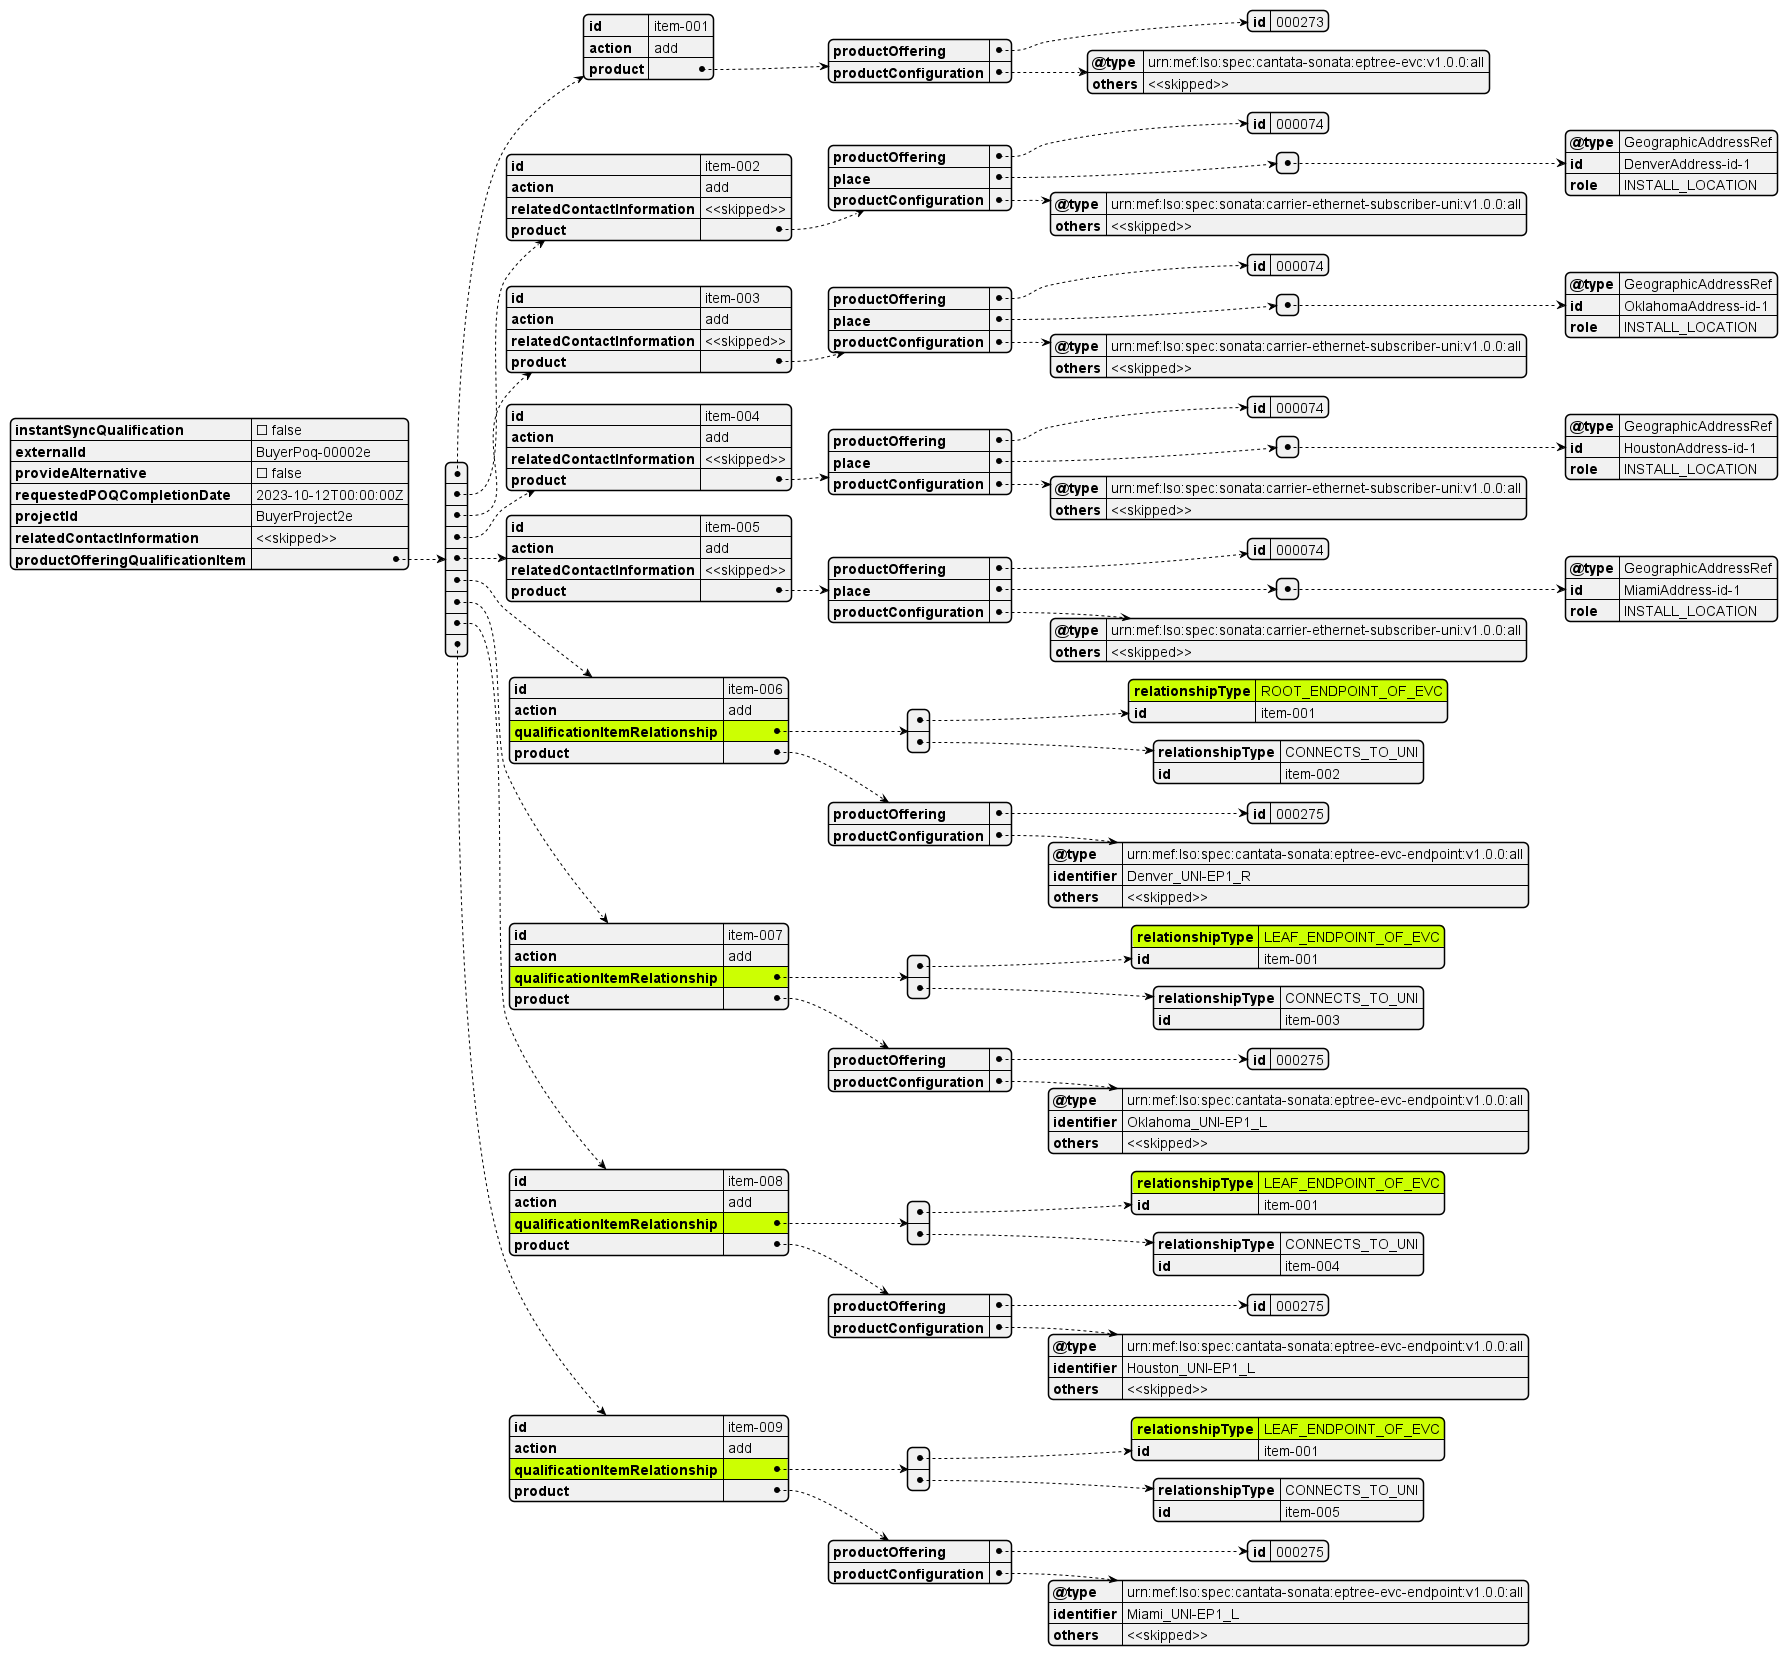

The diagram above was rendered by PlantUML. Its source (embedded in the PNG):
@startjson

#highlight "productOfferingQualificationItem" / "5" / "qualificationItemRelationship" 
#highlight "productOfferingQualificationItem" / "5" / "qualificationItemRelationship" / "0" / "relationshipType" 
#highlight "productOfferingQualificationItem" / "6" / "qualificationItemRelationship" 
#highlight "productOfferingQualificationItem" / "6" / "qualificationItemRelationship" / "0" / "relationshipType" 
#highlight "productOfferingQualificationItem" / "7" / "qualificationItemRelationship" 
#highlight "productOfferingQualificationItem" / "7" / "qualificationItemRelationship" / "0" / "relationshipType" 
#highlight "productOfferingQualificationItem" / "8" / "qualificationItemRelationship" 
#highlight "productOfferingQualificationItem" / "8" / "qualificationItemRelationship" / "0" / "relationshipType" 

{
  "instantSyncQualification": false,
  "externalId": "BuyerPoq-00002e",
  "provideAlternative": false,
  "requestedPOQCompletionDate": "2023-10-12T00:00:00Z",
  "projectId": "BuyerProject2e",
  "relatedContactInformation": "<<skipped>>",
  "productOfferingQualificationItem": [
    {
      "id": "item-001",
      "action": "add",
      "product": {
        "productOffering": {
          "id": "000273"
        },
        "productConfiguration": {
          "@type": "urn:mef:lso:spec:cantata-sonata:eptree-evc:v1.0.0:all",
          "others": "<<skipped>>"
        }
      }
    },
    {
      "id": "item-002",
      "action": "add",
      "relatedContactInformation": "<<skipped>>",
      "product": {
        "productOffering": {
          "id": "000074"
        },
        "place": [
          {
            "@type": "GeographicAddressRef",
            "id": "DenverAddress-id-1",
            "role": "INSTALL_LOCATION"
          }
        ],
        "productConfiguration": {
          "@type": "urn:mef:lso:spec:sonata:carrier-ethernet-subscriber-uni:v1.0.0:all",
          "others": "<<skipped>>"
        }
      }
    },
    {
      "id": "item-003",
      "action": "add",
      "relatedContactInformation": "<<skipped>>",
      "product": {
        "productOffering": {
          "id": "000074"
        },
        "place": [
          {
            "@type": "GeographicAddressRef",
            "id": "OklahomaAddress-id-1",
            "role": "INSTALL_LOCATION"
          }
        ],
        "productConfiguration": {
          "@type": "urn:mef:lso:spec:sonata:carrier-ethernet-subscriber-uni:v1.0.0:all",
          "others": "<<skipped>>"
        }
      }
    },
    {
      "id": "item-004",
      "action": "add",
      "relatedContactInformation": "<<skipped>>",
      "product": {
        "productOffering": {
          "id": "000074"
        },
        "place": [
          {
            "@type": "GeographicAddressRef",
            "id": "HoustonAddress-id-1",
            "role": "INSTALL_LOCATION"
          }
        ],
        "productConfiguration": {
          "@type": "urn:mef:lso:spec:sonata:carrier-ethernet-subscriber-uni:v1.0.0:all",
          "others": "<<skipped>>"
        }
      }
    },
    {
      "id": "item-005",
      "action": "add",
      "relatedContactInformation": "<<skipped>>",
      "product": {
        "productOffering": {
          "id": "000074"
        },
        "place": [
          {
            "@type": "GeographicAddressRef",
            "id": "MiamiAddress-id-1",
            "role": "INSTALL_LOCATION"
          }
        ],
        "productConfiguration": {
          "@type": "urn:mef:lso:spec:sonata:carrier-ethernet-subscriber-uni:v1.0.0:all",
          "others": "<<skipped>>"
        }
      }
    },
    {
      "id": "item-006",
      "action": "add",
      "qualificationItemRelationship": [
        {
          "relationshipType": "ROOT_ENDPOINT_OF_EVC",
          "id": "item-001"
        },
        {
          "relationshipType": "CONNECTS_TO_UNI",
          "id": "item-002"
        }
      ],
      "product": {
        "productOffering": {
          "id": "000275"
        },
        "productConfiguration": {
          "@type": "urn:mef:lso:spec:cantata-sonata:eptree-evc-endpoint:v1.0.0:all",
          "identifier": "Denver_UNI-EP1_R",
          "others": "<<skipped>>"
        }
      }
    },
    {
      "id": "item-007",
      "action": "add",
      "qualificationItemRelationship": [
        {
          "relationshipType": "LEAF_ENDPOINT_OF_EVC",
          "id": "item-001"
        },
        {
          "relationshipType": "CONNECTS_TO_UNI",
          "id": "item-003"
        }
      ],
      "product": {
        "productOffering": {
          "id": "000275"
        },
        "productConfiguration": {
          "@type": "urn:mef:lso:spec:cantata-sonata:eptree-evc-endpoint:v1.0.0:all",
          "identifier": "Oklahoma_UNI-EP1_L",
          "others": "<<skipped>>"
        }
      }
    },
    {
      "id": "item-008",
      "action": "add",
      "qualificationItemRelationship": [
        {
          "relationshipType": "LEAF_ENDPOINT_OF_EVC",
          "id": "item-001"
        },
        {
          "relationshipType": "CONNECTS_TO_UNI",
          "id": "item-004"
        }
      ],
      "product": {
        "productOffering": {
          "id": "000275"
        },
        "productConfiguration": {
          "@type": "urn:mef:lso:spec:cantata-sonata:eptree-evc-endpoint:v1.0.0:all",
          "identifier": "Houston_UNI-EP1_L",
          "others": "<<skipped>>"
        }
      }
    },
    {
      "id": "item-009",
      "action": "add",
      "qualificationItemRelationship": [
        {
          "relationshipType": "LEAF_ENDPOINT_OF_EVC",
          "id": "item-001"
        },
        {
          "relationshipType": "CONNECTS_TO_UNI",
          "id": "item-005"
        }
      ],
      "product": {
        "productOffering": {
          "id": "000275"
        },
        "productConfiguration": {
          "@type": "urn:mef:lso:spec:cantata-sonata:eptree-evc-endpoint:v1.0.0:all",
          "identifier": "Miami_UNI-EP1_L",
          "others": "<<skipped>>"
        }
      }
    }
  ]
}

@endjson